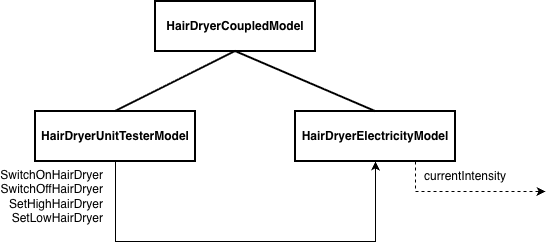

The diagram above was exported from draw.io. Its source (the exported page's mxGraphModel, read from the mxfile embedded in the PNG):
<mxGraphModel dx="957" dy="1636" grid="1" gridSize="10" guides="1" tooltips="1" connect="1" arrows="1" fold="1" page="1" pageScale="1" pageWidth="1169" pageHeight="827" math="0" shadow="0">
  <root>
    <mxCell id="0" />
    <mxCell id="1" parent="0" />
    <mxCell id="Doej68BqX0vas7vgzZ1Z-1" value="" style="rounded=0;whiteSpace=wrap;html=1;strokeWidth=2;" parent="1" vertex="1">
      <mxGeometry x="160" width="160" height="50" as="geometry" />
    </mxCell>
    <mxCell id="Doej68BqX0vas7vgzZ1Z-2" value="&lt;b&gt;HairDryerCoupledModel&lt;/b&gt;" style="text;html=1;whiteSpace=wrap;strokeColor=none;fillColor=none;align=center;verticalAlign=middle;rounded=0;" parent="1" vertex="1">
      <mxGeometry x="210" y="10" width="60" height="30" as="geometry" />
    </mxCell>
    <mxCell id="Doej68BqX0vas7vgzZ1Z-4" value="" style="rounded=0;whiteSpace=wrap;html=1;strokeWidth=2;" parent="1" vertex="1">
      <mxGeometry x="40" y="110" width="160" height="50" as="geometry" />
    </mxCell>
    <mxCell id="Doej68BqX0vas7vgzZ1Z-5" value="&lt;b&gt;HairDryerUnitTesterModel&lt;/b&gt;" style="text;html=1;whiteSpace=wrap;strokeColor=none;fillColor=none;align=center;verticalAlign=middle;rounded=0;" parent="1" vertex="1">
      <mxGeometry x="90" y="120" width="60" height="30" as="geometry" />
    </mxCell>
    <mxCell id="Doej68BqX0vas7vgzZ1Z-6" value="" style="rounded=0;whiteSpace=wrap;html=1;strokeWidth=2;" parent="1" vertex="1">
      <mxGeometry x="300" y="110" width="160" height="50" as="geometry" />
    </mxCell>
    <mxCell id="Doej68BqX0vas7vgzZ1Z-7" value="&lt;b&gt;HairDryerElectricityModel&lt;/b&gt;" style="text;html=1;whiteSpace=wrap;strokeColor=none;fillColor=none;align=center;verticalAlign=middle;rounded=0;" parent="1" vertex="1">
      <mxGeometry x="350" y="120" width="60" height="30" as="geometry" />
    </mxCell>
    <mxCell id="Doej68BqX0vas7vgzZ1Z-8" value="" style="endArrow=none;html=1;rounded=0;entryX=0.5;entryY=1;entryDx=0;entryDy=0;exitX=0.5;exitY=0;exitDx=0;exitDy=0;strokeWidth=2;" parent="1" source="Doej68BqX0vas7vgzZ1Z-4" target="Doej68BqX0vas7vgzZ1Z-1" edge="1">
      <mxGeometry width="50" height="50" relative="1" as="geometry">
        <mxPoint x="290" y="360" as="sourcePoint" />
        <mxPoint x="340" y="310" as="targetPoint" />
      </mxGeometry>
    </mxCell>
    <mxCell id="Doej68BqX0vas7vgzZ1Z-9" value="" style="endArrow=none;html=1;rounded=0;exitX=0.5;exitY=0;exitDx=0;exitDy=0;strokeWidth=2;" parent="1" source="Doej68BqX0vas7vgzZ1Z-6" edge="1">
      <mxGeometry width="50" height="50" relative="1" as="geometry">
        <mxPoint x="240" y="270" as="sourcePoint" />
        <mxPoint x="240" y="50" as="targetPoint" />
      </mxGeometry>
    </mxCell>
    <mxCell id="Doej68BqX0vas7vgzZ1Z-10" value="" style="endArrow=classic;html=1;rounded=0;exitX=0.5;exitY=1;exitDx=0;exitDy=0;entryX=0.5;entryY=1;entryDx=0;entryDy=0;" parent="1" source="Doej68BqX0vas7vgzZ1Z-4" target="Doej68BqX0vas7vgzZ1Z-6" edge="1">
      <mxGeometry width="50" height="50" relative="1" as="geometry">
        <mxPoint x="290" y="360" as="sourcePoint" />
        <mxPoint x="340" y="310" as="targetPoint" />
        <Array as="points">
          <mxPoint x="120" y="240" />
          <mxPoint x="380" y="240" />
        </Array>
      </mxGeometry>
    </mxCell>
    <mxCell id="Doej68BqX0vas7vgzZ1Z-11" value="SwitchOnHairDryer&lt;div&gt;SwitchOffHairDryer&lt;/div&gt;&lt;div&gt;SetHighHairDryer&lt;/div&gt;&lt;div&gt;SetLowHairDryer&lt;/div&gt;" style="text;html=1;whiteSpace=wrap;strokeColor=none;fillColor=none;align=right;verticalAlign=middle;rounded=0;" parent="1" vertex="1">
      <mxGeometry x="50" y="180" width="60" height="30" as="geometry" />
    </mxCell>
    <mxCell id="Doej68BqX0vas7vgzZ1Z-14" value="" style="endArrow=classic;html=1;rounded=0;exitX=0.75;exitY=1;exitDx=0;exitDy=0;dashed=1;" parent="1" source="Doej68BqX0vas7vgzZ1Z-6" edge="1">
      <mxGeometry width="50" height="50" relative="1" as="geometry">
        <mxPoint x="290" y="360" as="sourcePoint" />
        <mxPoint x="550" y="190" as="targetPoint" />
        <Array as="points">
          <mxPoint x="420" y="190" />
        </Array>
      </mxGeometry>
    </mxCell>
    <mxCell id="Doej68BqX0vas7vgzZ1Z-15" value="currentIntensity" style="text;html=1;whiteSpace=wrap;strokeColor=none;fillColor=none;align=center;verticalAlign=middle;rounded=0;" parent="1" vertex="1">
      <mxGeometry x="440" y="160" width="60" height="30" as="geometry" />
    </mxCell>
  </root>
</mxGraphModel>